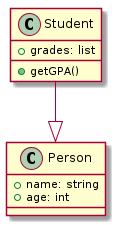

The diagram above was rendered by PlantUML. Its source (embedded in the PNG):
@startuml

class Person{
    + name: string
    + age: int
}


class Student{
    + grades: list
    + getGPA()
}

Student --|> Person

@enduml